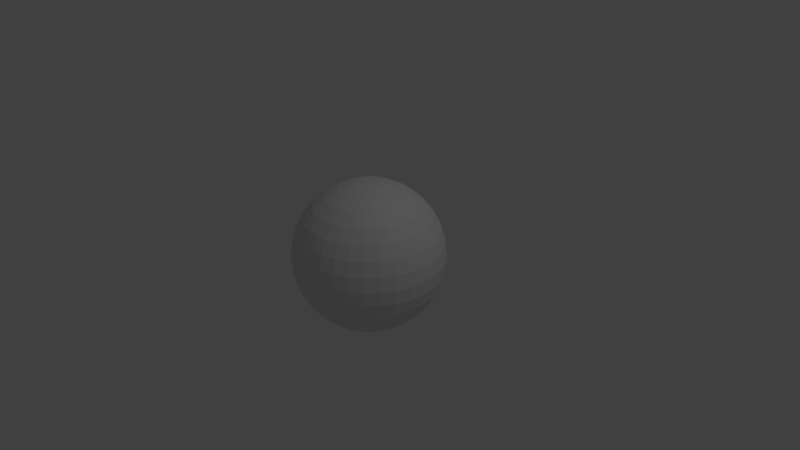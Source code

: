 # Source: earth.blend  (saved by Blender 2.78.0; exported with 4.5.12 LTS)
import bpy
from mathutils import Matrix  # noqa: F401  (used for matrix-valued properties, if any)

bpy.ops.wm.read_factory_settings(use_empty=True)
scene = bpy.context.scene
scene.name = 'Scene'

# ---- collections
col_collection_1 = bpy.data.collections.new('Collection 1'); scene.collection.children.link(col_collection_1)

# ---- world
world_world = bpy.data.worlds.new('World'); scene.world = world_world
world_world.color = (0.05088, 0.05088, 0.05088)
world_world.use_sun_shadow = False
world_world.sun_shadow_jitter_overblur = 0.0
world_world.cycles.sampling_method = 'MANUAL'

# ---- cameras
cam_camera = bpy.data.cameras.new('Camera')
cam_camera.clip_end = 100.0
cam_camera.lens = 35.0
cam_camera.sensor_width = 32.0
cam_camera.sensor_height = 18.0
cam_camera.ortho_scale = 7.314
cam_camera.dof.focus_distance = 0.0
cam_camera.dof.aperture_fstop = 128.0

# ---- lights
light_lamp = bpy.data.lights.new('Lamp', 'POINT')
light_lamp.transmission_factor = 0.0
light_lamp.cutoff_distance = 30.0
light_lamp.energy = 100.0
light_lamp.shadow_buffer_clip_start = 1.001
light_lamp.shadow_soft_size = 0.1
light_lamp.shadow_maximum_resolution = 0.006
light_lamp.use_absolute_resolution = True

# ---- meshes
me_sphere = bpy.data.meshes.new('Sphere')
me_sphere.from_pydata([(0.03806, 0.1913, 0.9808), (0.07466, 0.3753, 0.9239), (0.1084, 0.5449, 0.8315), (0.1379, 0.6935, 0.7071), (0.1622, 0.8155, 0.5556), (0.1802, 0.9061, 0.3827), (0.1913, 0.9619, 0.1951), (0.1951, 0.9808, 7.55e-08), (0.1913, 0.9619, -0.1951), (0.1802, 0.9061, -0.3827), (0.1622, 0.8155, -0.5556), (0.1379, 0.6935, -0.7071), (0.1084, 0.5449, -0.8315), (0.07466, 0.3753, -0.9239), (0.03806, 0.1913, -0.9808), (0.07466, 0.1802, 0.9808), (0.1464, 0.3536, 0.9239), (0.2126, 0.5133, 0.8315), (0.2706, 0.6533, 0.7071), (0.3182, 0.7682, 0.5556), (0.3536, 0.8536, 0.3827), (0.3753, 0.9061, 0.1951), (0.3827, 0.9239, 7.55e-08), (0.3753, 0.9061, -0.1951), (0.3536, 0.8536, -0.3827), (0.3182, 0.7682, -0.5556), (0.2706, 0.6533, -0.7071), (0.2126, 0.5133, -0.8315), (0.1464, 0.3536, -0.9239), (0.07466, 0.1802, -0.9808), (0.1084, 0.1622, 0.9808), (0.2126, 0.3182, 0.9239), (0.3087, 0.4619, 0.8315), (0.3928, 0.5879, 0.7071), (0.4619, 0.6913, 0.5556), (0.5133, 0.7682, 0.3827), (0.5449, 0.8155, 0.1951), (0.5556, 0.8315, 7.55e-08), (0.5449, 0.8155, -0.1951), (0.5133, 0.7682, -0.3827), (0.4619, 0.6913, -0.5556), (0.3928, 0.5879, -0.7071), (0.3087, 0.4619, -0.8315), (0.2126, 0.3182, -0.9239), (0.1084, 0.1622, -0.9808), (0.1379, 0.1379, 0.9808), (0.2706, 0.2706, 0.9239), (0.3928, 0.3928, 0.8315), (0.5, 0.5, 0.7071), (0.5879, 0.5879, 0.5556), (0.6533, 0.6533, 0.3827), (0.6935, 0.6935, 0.1951), (0.7071, 0.7071, 7.55e-08), (0.6935, 0.6935, -0.1951), (0.6533, 0.6533, -0.3827), (0.5879, 0.5879, -0.5556), (0.5, 0.5, -0.7071), (0.3928, 0.3928, -0.8315), (0.2706, 0.2706, -0.9239), (0.1379, 0.1379, -0.9808), (0.1622, 0.1084, 0.9808), (0.3182, 0.2126, 0.9239), (0.4619, 0.3087, 0.8315), (0.5879, 0.3928, 0.7071), (0.6913, 0.4619, 0.5556), (0.7682, 0.5133, 0.3827), (0.8155, 0.5449, 0.1951), (0.8315, 0.5556, 7.55e-08), (0.8155, 0.5449, -0.1951), (0.7682, 0.5133, -0.3827), (0.6913, 0.4619, -0.5556), (0.5879, 0.3928, -0.7071), (0.4619, 0.3087, -0.8315), (0.3182, 0.2126, -0.9239), (0.1622, 0.1084, -0.9808), (0.0, -3.258e-07, -1.0), (0.1802, 0.07466, 0.9808), (0.3536, 0.1464, 0.9239), (0.5133, 0.2126, 0.8315), (0.6533, 0.2706, 0.7071), (0.7682, 0.3182, 0.5556), (0.8536, 0.3536, 0.3827), (0.9061, 0.3753, 0.1951), (0.9239, 0.3827, 7.55e-08), (0.9061, 0.3753, -0.1951), (0.8536, 0.3536, -0.3827), (0.7682, 0.3182, -0.5556), (0.6533, 0.2706, -0.7071), (0.5133, 0.2126, -0.8315), (0.3536, 0.1464, -0.9239), (0.1802, 0.07466, -0.9808), (0.1913, 0.03806, 0.9808), (0.3753, 0.07466, 0.9239), (0.5449, 0.1084, 0.8315), (0.6935, 0.1379, 0.7071), (0.8155, 0.1622, 0.5556), (0.9061, 0.1802, 0.3827), (0.9619, 0.1913, 0.1951), (0.9808, 0.1951, 7.55e-08), (0.9619, 0.1913, -0.1951), (0.9061, 0.1802, -0.3827), (0.8155, 0.1622, -0.5556), (0.6935, 0.1379, -0.7071), (0.5449, 0.1084, -0.8315), (0.3753, 0.07466, -0.9239), (0.1913, 0.03806, -0.9808), (0.1951, -3.266e-07, 0.9808), (0.3827, -3.192e-07, 0.9239), (0.5556, -3.117e-07, 0.8315), (0.7071, -3.192e-07, 0.7071), (0.8315, -3.341e-07, 0.5556), (0.9239, -2.745e-07, 0.3827), (0.9808, -3.937e-07, 0.1951), (1.0, -3.788e-07, 7.55e-08), (0.9808, -3.937e-07, -0.1951), (0.9239, -2.298e-07, -0.3827), (0.8315, -3.341e-07, -0.5556), (0.7071, -3.192e-07, -0.7071), (0.5556, -3.415e-07, -0.8315), (0.3827, -3.043e-07, -0.9239), (0.1951, -3.08e-07, -0.9808), (0.1913, -0.03806, 0.9808), (0.3753, -0.07466, 0.9239), (0.5449, -0.1084, 0.8315), (0.6935, -0.138, 0.7071), (0.8155, -0.1622, 0.5556), (0.9061, -0.1802, 0.3827), (0.9619, -0.1913, 0.1951), (0.9808, -0.1951, 7.55e-08), (0.9619, -0.1913, -0.1951), (0.9061, -0.1802, -0.3827), (0.8155, -0.1622, -0.5556), (0.6935, -0.138, -0.7071), (0.5449, -0.1084, -0.8315), (0.3753, -0.07466, -0.9239), (0.1913, -0.03806, -0.9808), (0.1802, -0.07466, 0.9808), (0.3536, -0.1464, 0.9239), (0.5133, -0.2126, 0.8315), (0.6533, -0.2706, 0.7071), (0.7682, -0.3182, 0.5556), (0.8536, -0.3536, 0.3827), (0.9061, -0.3753, 0.1951), (0.9239, -0.3827, 7.55e-08), (0.9061, -0.3753, -0.1951), (0.8536, -0.3536, -0.3827), (0.7682, -0.3182, -0.5556), (0.6533, -0.2706, -0.7071), (0.5133, -0.2126, -0.8315), (0.3536, -0.1464, -0.9239), (0.1802, -0.07466, -0.9808), (0.1622, -0.1084, 0.9808), (0.3182, -0.2126, 0.9239), (0.4619, -0.3087, 0.8315), (0.5879, -0.3928, 0.7071), (0.6913, -0.4619, 0.5556), (0.7682, -0.5133, 0.3827), (0.8155, -0.5449, 0.1951), (0.8315, -0.5556, 7.55e-08), (0.8155, -0.5449, -0.1951), (0.7682, -0.5133, -0.3827), (0.6913, -0.4619, -0.5556), (0.5879, -0.3928, -0.7071), (0.4619, -0.3087, -0.8315), (0.3182, -0.2126, -0.9239), (0.1622, -0.1084, -0.9808), (0.1379, -0.138, 0.9808), (0.2706, -0.2706, 0.9239), (0.3928, -0.3928, 0.8315), (0.5, -0.5, 0.7071), (0.5879, -0.5879, 0.5556), (0.6533, -0.6533, 0.3827), (0.6935, -0.6935, 0.1951), (0.7071, -0.7071, 7.55e-08), (0.6935, -0.6935, -0.1951), (0.6533, -0.6533, -0.3827), (0.5879, -0.5879, -0.5556), (0.5, -0.5, -0.7071), (0.3928, -0.3928, -0.8315), (0.2706, -0.2706, -0.9239), (0.1379, -0.138, -0.9808), (0.1084, -0.1622, 0.9808), (0.2126, -0.3182, 0.9239), (0.3087, -0.4619, 0.8315), (0.3928, -0.5879, 0.7071), (0.4619, -0.6913, 0.5556), (0.5133, -0.7682, 0.3827), (0.5449, -0.8155, 0.1951), (0.5556, -0.8315, 7.55e-08), (0.5449, -0.8155, -0.1951), (0.5133, -0.7682, -0.3827), (0.4619, -0.6913, -0.5556), (0.3928, -0.5879, -0.7071), (0.3087, -0.4619, -0.8315), (0.2126, -0.3182, -0.9239), (0.1084, -0.1622, -0.9808), (0.07466, -0.1802, 0.9808), (0.1464, -0.3536, 0.9239), (0.2126, -0.5133, 0.8315), (0.2706, -0.6533, 0.7071), (0.3182, -0.7682, 0.5556), (0.3536, -0.8536, 0.3827), (0.3753, -0.9061, 0.1951), (0.3827, -0.9239, 7.55e-08), (0.3753, -0.9061, -0.1951), (0.3536, -0.8536, -0.3827), (0.3182, -0.7682, -0.5556), (0.2706, -0.6533, -0.7071), (0.2126, -0.5133, -0.8315), (0.1464, -0.3536, -0.9239), (0.07466, -0.1802, -0.9808), (0.03806, -0.1913, 0.9808), (0.07466, -0.3753, 0.9239), (0.1084, -0.5449, 0.8315), (0.1379, -0.6935, 0.7071), (0.1622, -0.8155, 0.5556), (0.1802, -0.9061, 0.3827), (0.1913, -0.9619, 0.1951), (0.1951, -0.9808, 7.55e-08), (0.1913, -0.9619, -0.1951), (0.1802, -0.9061, -0.3827), (0.1622, -0.8155, -0.5556), (0.1379, -0.6935, -0.7071), (0.1084, -0.5449, -0.8315), (0.07466, -0.3753, -0.9239), (0.03806, -0.1913, -0.9808), (-7.212e-09, -0.1951, 0.9808), (4.122e-08, -0.3827, 0.9239), (2.632e-08, -0.5556, 0.8315), (-2.584e-08, -0.7071, 0.7071), (-8.544e-08, -0.8315, 0.5556), (6.357e-08, -0.9239, 0.3827), (-8.544e-08, -0.9808, 0.1951), (-1.003e-07, -1.0, 7.55e-08), (-8.544e-08, -0.9808, -0.1951), (6.357e-08, -0.9239, -0.3827), (-8.544e-08, -0.8315, -0.5556), (-2.584e-08, -0.7071, -0.7071), (-1.094e-08, -0.5556, -0.8315), (3.964e-09, -0.3827, -0.9239), (3.964e-09, -0.1951, -0.9808), (-0.03806, -0.1913, 0.9808), (-0.07466, -0.3753, 0.9239), (-0.1084, -0.5449, 0.8315), (-0.1379, -0.6935, 0.7071), (-0.1622, -0.8155, 0.5556), (-0.1802, -0.9061, 0.3827), (-0.1913, -0.9619, 0.1951), (-0.1951, -0.9808, 7.55e-08), (-0.1913, -0.9619, -0.1951), (-0.1802, -0.9061, -0.3827), (-0.1622, -0.8155, -0.5556), (-0.1379, -0.6935, -0.7071), (-0.1084, -0.5449, -0.8315), (-0.07466, -0.3753, -0.9239), (-0.03806, -0.1913, -0.9808), (-0.07466, -0.1802, 0.9808), (-0.1464, -0.3536, 0.9239), (-0.2126, -0.5133, 0.8315), (-0.2706, -0.6533, 0.7071), (-0.3182, -0.7682, 0.5556), (-0.3536, -0.8536, 0.3827), (-0.3753, -0.9061, 0.1951), (-0.3827, -0.9239, 7.55e-08), (-0.3753, -0.9061, -0.1951), (-0.3536, -0.8536, -0.3827), (-0.3182, -0.7682, -0.5556), (-0.2706, -0.6533, -0.7071), (-0.2126, -0.5133, -0.8315), (-0.1464, -0.3536, -0.9239), (-0.07466, -0.1802, -0.9808), (-1.81e-07, -5.968e-07, 1.0), (-0.1084, -0.1622, 0.9808), (-0.2126, -0.3182, 0.9239), (-0.3087, -0.4619, 0.8315), (-0.3928, -0.5879, 0.7071), (-0.4619, -0.6913, 0.5556), (-0.5133, -0.7682, 0.3827), (-0.5449, -0.8155, 0.1951), (-0.5556, -0.8315, 7.55e-08), (-0.5449, -0.8155, -0.1951), (-0.5133, -0.7682, -0.3827), (-0.4619, -0.6913, -0.5556), (-0.3928, -0.5879, -0.7071), (-0.3087, -0.4619, -0.8315), (-0.2126, -0.3182, -0.9239), (-0.1084, -0.1622, -0.9808), (-0.1379, -0.138, 0.9808), (-0.2706, -0.2706, 0.9239), (-0.3928, -0.3928, 0.8315), (-0.5, -0.5, 0.7071), (-0.5879, -0.5879, 0.5556), (-0.6533, -0.6533, 0.3827), (-0.6935, -0.6935, 0.1951), (-0.7071, -0.7071, 7.55e-08), (-0.6935, -0.6935, -0.1951), (-0.6533, -0.6533, -0.3827), (-0.5879, -0.5879, -0.5556), (-0.5, -0.5, -0.7071), (-0.3928, -0.3928, -0.8315), (-0.2706, -0.2706, -0.9239), (-0.1379, -0.1379, -0.9808), (-0.1622, -0.1084, 0.9808), (-0.3182, -0.2126, 0.9239), (-0.4619, -0.3087, 0.8315), (-0.5879, -0.3928, 0.7071), (-0.6913, -0.4619, 0.5556), (-0.7682, -0.5133, 0.3827), (-0.8155, -0.5449, 0.1951), (-0.8315, -0.5556, 7.55e-08), (-0.8155, -0.5449, -0.1951), (-0.7682, -0.5133, -0.3827), (-0.6913, -0.4619, -0.5556), (-0.5879, -0.3928, -0.7071), (-0.4619, -0.3087, -0.8315), (-0.3182, -0.2126, -0.9239), (-0.1622, -0.1084, -0.9808), (-0.1802, -0.07466, 0.9808), (-0.3536, -0.1464, 0.9239), (-0.5133, -0.2126, 0.8315), (-0.6533, -0.2706, 0.7071), (-0.7682, -0.3182, 0.5556), (-0.8536, -0.3536, 0.3827), (-0.9061, -0.3753, 0.1951), (-0.9239, -0.3827, 7.55e-08), (-0.9061, -0.3753, -0.1951), (-0.8536, -0.3536, -0.3827), (-0.7682, -0.3182, -0.5556), (-0.6533, -0.2706, -0.7071), (-0.5133, -0.2126, -0.8315), (-0.3536, -0.1464, -0.9239), (-0.1802, -0.07466, -0.9808), (-0.1913, -0.03806, 0.9808), (-0.3753, -0.07466, 0.9239), (-0.5449, -0.1084, 0.8315), (-0.6935, -0.1379, 0.7071), (-0.8155, -0.1622, 0.5556), (-0.9061, -0.1802, 0.3827), (-0.9619, -0.1913, 0.1951), (-0.9808, -0.1951, 7.55e-08), (-0.9619, -0.1913, -0.1951), (-0.9061, -0.1802, -0.3827), (-0.8155, -0.1622, -0.5556), (-0.6935, -0.1379, -0.7071), (-0.5449, -0.1084, -0.8315), (-0.3753, -0.07466, -0.9239), (-0.1913, -0.03806, -0.9808), (-0.1951, -3.117e-07, 0.9808), (-0.3827, -2.819e-07, 0.9239), (-0.5556, -2.819e-07, 0.8315), (-0.7071, -1.851e-07, 0.7071), (-0.8315, -1.404e-07, 0.5556), (-0.9239, -3.192e-07, 0.3827), (-0.9808, -9.567e-08, 0.1951), (-1.0, -1.404e-07, 7.55e-08), (-0.9808, -9.567e-08, -0.1951), (-0.9239, -3.192e-07, -0.3827), (-0.8315, -1.404e-07, -0.5556), (-0.7071, -1.851e-07, -0.7071), (-0.5556, -2.596e-07, -0.8315), (-0.3827, -2.521e-07, -0.9239), (-0.1951, -3.155e-07, -0.9808), (-0.1913, 0.03806, 0.9808), (-0.3753, 0.07466, 0.9239), (-0.5449, 0.1084, 0.8315), (-0.6935, 0.1379, 0.7071), (-0.8155, 0.1622, 0.5556), (-0.9061, 0.1802, 0.3827), (-0.9619, 0.1913, 0.1951), (-0.9808, 0.1951, 7.55e-08), (-0.9619, 0.1913, -0.1951), (-0.9061, 0.1802, -0.3827), (-0.8155, 0.1622, -0.5556), (-0.6935, 0.1379, -0.7071), (-0.5449, 0.1084, -0.8315), (-0.3753, 0.07466, -0.9239), (-0.1913, 0.03806, -0.9808), (-0.1802, 0.07466, 0.9808), (-0.3536, 0.1464, 0.9239), (-0.5133, 0.2126, 0.8315), (-0.6533, 0.2706, 0.7071), (-0.7682, 0.3182, 0.5556), (-0.8536, 0.3536, 0.3827), (-0.9061, 0.3753, 0.1951), (-0.9239, 0.3827, 7.55e-08), (-0.9061, 0.3753, -0.1951), (-0.8536, 0.3536, -0.3827), (-0.7682, 0.3182, -0.5556), (-0.6533, 0.2706, -0.7071), (-0.5133, 0.2126, -0.8315), (-0.3536, 0.1464, -0.9239), (-0.1802, 0.07466, -0.9808), (-0.1622, 0.1084, 0.9808), (-0.3182, 0.2126, 0.9239), (-0.4619, 0.3087, 0.8315), (-0.5879, 0.3928, 0.7071), (-0.6913, 0.4619, 0.5556), (-0.7682, 0.5133, 0.3827), (-0.8155, 0.5449, 0.1951), (-0.8315, 0.5556, 7.55e-08), (-0.8155, 0.5449, -0.1951), (-0.7682, 0.5133, -0.3827), (-0.6913, 0.4619, -0.5556), (-0.5879, 0.3928, -0.7071), (-0.4619, 0.3087, -0.8315), (-0.3182, 0.2126, -0.9239), (-0.1622, 0.1084, -0.9808), (-0.1379, 0.1379, 0.9808), (-0.2706, 0.2706, 0.9239), (-0.3928, 0.3928, 0.8315), (-0.5, 0.5, 0.7071), (-0.5879, 0.5879, 0.5556), (-0.6533, 0.6533, 0.3827), (-0.6935, 0.6935, 0.1951), (-0.7071, 0.7071, 7.55e-08), (-0.6935, 0.6935, -0.1951), (-0.6533, 0.6533, -0.3827), (-0.5879, 0.5879, -0.5556), (-0.5, 0.5, -0.7071), (-0.3928, 0.3928, -0.8315), (-0.2706, 0.2706, -0.9239), (-0.1379, 0.1379, -0.9808), (-0.1084, 0.1622, 0.9808), (-0.2126, 0.3182, 0.9239), (-0.3087, 0.4619, 0.8315), (-0.3928, 0.5879, 0.7071), (-0.4619, 0.6913, 0.5556), (-0.5133, 0.7682, 0.3827), (-0.5449, 0.8155, 0.1951), (-0.5556, 0.8315, 7.55e-08), (-0.5449, 0.8155, -0.1951), (-0.5133, 0.7682, -0.3827), (-0.4619, 0.6913, -0.5556), (-0.3928, 0.5879, -0.7071), (-0.3087, 0.4619, -0.8315), (-0.2126, 0.3182, -0.9239), (-0.1084, 0.1622, -0.9808), (-0.07466, 0.1802, 0.9808), (-0.1464, 0.3536, 0.9239), (-0.2126, 0.5133, 0.8315), (-0.2706, 0.6533, 0.7071), (-0.3182, 0.7682, 0.5556), (-0.3536, 0.8536, 0.3827), (-0.3753, 0.9061, 0.1951), (-0.3827, 0.9239, 7.55e-08), (-0.3753, 0.9061, -0.1951), (-0.3536, 0.8536, -0.3827), (-0.3182, 0.7682, -0.5556), (-0.2706, 0.6533, -0.7071), (-0.2126, 0.5133, -0.8315), (-0.1464, 0.3536, -0.9239), (-0.07466, 0.1802, -0.9808), (-0.03806, 0.1913, 0.9808), (-0.07466, 0.3753, 0.9239), (-0.1084, 0.5449, 0.8315), (-0.1379, 0.6935, 0.7071), (-0.1622, 0.8155, 0.5556), (-0.1802, 0.9061, 0.3827), (-0.1913, 0.9619, 0.1951), (-0.1951, 0.9808, 7.55e-08), (-0.1913, 0.9619, -0.1951), (-0.1802, 0.9061, -0.3827), (-0.1622, 0.8155, -0.5556), (-0.1379, 0.6935, -0.7071), (-0.1084, 0.5449, -0.8315), (-0.07466, 0.3753, -0.9239), (-0.03806, 0.1913, -0.9808), (3.749e-08, 0.1951, 0.9808), (7.847e-08, 0.3827, 0.9239), (1.083e-07, 0.5556, 0.8315), (1.53e-07, 0.7071, 0.7071), (2.722e-07, 0.8315, 0.5556), (6.357e-08, 0.9239, 0.3827), (2.573e-07, 0.9808, 0.1951), (2.722e-07, 1.0, 7.55e-08), (2.573e-07, 0.9808, -0.1951), (6.357e-08, 0.9239, -0.3827), (2.722e-07, 0.8315, -0.5556), (1.53e-07, 0.7071, -0.7071), (1.232e-07, 0.5556, -0.8315), (7.847e-08, 0.3827, -0.9239), (1.514e-08, 0.1951, -0.9808)], [], [(477, 476, 9, 10), (470, 469, 2, 3), (478, 477, 10, 11), (471, 470, 3, 4), (479, 478, 11, 12), (472, 471, 4, 5), (480, 479, 12, 13), (473, 472, 5, 6), (481, 480, 13, 14), (474, 473, 6, 7), (467, 271, 0), (75, 481, 14), (475, 474, 7, 8), (468, 467, 0, 1), (476, 475, 8, 9), (469, 468, 1, 2), (9, 8, 23, 24), (2, 1, 16, 17), (10, 9, 24, 25), (3, 2, 17, 18), (11, 10, 25, 26), (4, 3, 18, 19), (12, 11, 26, 27), (5, 4, 19, 20), (13, 12, 27, 28), (6, 5, 20, 21), (14, 13, 28, 29), (7, 6, 21, 22), (0, 271, 15), (75, 14, 29), (8, 7, 22, 23), (1, 0, 15, 16), (28, 27, 42, 43), (21, 20, 35, 36), (29, 28, 43, 44), (22, 21, 36, 37), (15, 271, 30), (75, 29, 44), (23, 22, 37, 38), (16, 15, 30, 31), (24, 23, 38, 39), (17, 16, 31, 32), (25, 24, 39, 40), (18, 17, 32, 33), (26, 25, 40, 41), (19, 18, 33, 34), (27, 26, 41, 42), (20, 19, 34, 35), (32, 31, 46, 47), (40, 39, 54, 55), (33, 32, 47, 48), (41, 40, 55, 56), (34, 33, 48, 49), (42, 41, 56, 57), (35, 34, 49, 50), (43, 42, 57, 58), (36, 35, 50, 51), (44, 43, 58, 59), (37, 36, 51, 52), (30, 271, 45), (75, 44, 59), (38, 37, 52, 53), (31, 30, 45, 46), (39, 38, 53, 54), (51, 50, 65, 66), (59, 58, 73, 74), (52, 51, 66, 67), (45, 271, 60), (75, 59, 74), (53, 52, 67, 68), (46, 45, 60, 61), (54, 53, 68, 69), (47, 46, 61, 62), (55, 54, 69, 70), (48, 47, 62, 63), (56, 55, 70, 71), (49, 48, 63, 64), (57, 56, 71, 72), (50, 49, 64, 65), (58, 57, 72, 73), (70, 69, 85, 86), (63, 62, 78, 79), (71, 70, 86, 87), (64, 63, 79, 80), (72, 71, 87, 88), (65, 64, 80, 81), (73, 72, 88, 89), (66, 65, 81, 82), (74, 73, 89, 90), (67, 66, 82, 83), (60, 271, 76), (75, 74, 90), (68, 67, 83, 84), (61, 60, 76, 77), (69, 68, 84, 85), (62, 61, 77, 78), (90, 89, 104, 105), (83, 82, 97, 98), (76, 271, 91), (75, 90, 105), (84, 83, 98, 99), (77, 76, 91, 92), (85, 84, 99, 100), (78, 77, 92, 93), (86, 85, 100, 101), (79, 78, 93, 94), (87, 86, 101, 102), (80, 79, 94, 95), (88, 87, 102, 103), (81, 80, 95, 96), (89, 88, 103, 104), (82, 81, 96, 97), (94, 93, 108, 109), (102, 101, 116, 117), (95, 94, 109, 110), (103, 102, 117, 118), (96, 95, 110, 111), (104, 103, 118, 119), (97, 96, 111, 112), (105, 104, 119, 120), (98, 97, 112, 113), (91, 271, 106), (75, 105, 120), (99, 98, 113, 114), (92, 91, 106, 107), (100, 99, 114, 115), (93, 92, 107, 108), (101, 100, 115, 116), (113, 112, 127, 128), (106, 271, 121), (75, 120, 135), (114, 113, 128, 129), (107, 106, 121, 122), (115, 114, 129, 130), (108, 107, 122, 123), (116, 115, 130, 131), (109, 108, 123, 124), (117, 116, 131, 132), (110, 109, 124, 125), (118, 117, 132, 133), (111, 110, 125, 126), (119, 118, 133, 134), (112, 111, 126, 127), (120, 119, 134, 135), (132, 131, 146, 147), (125, 124, 139, 140), (133, 132, 147, 148), (126, 125, 140, 141), (134, 133, 148, 149), (127, 126, 141, 142), (135, 134, 149, 150), (128, 127, 142, 143), (121, 271, 136), (75, 135, 150), (129, 128, 143, 144), (122, 121, 136, 137), (130, 129, 144, 145), (123, 122, 137, 138), (131, 130, 145, 146), (124, 123, 138, 139), (75, 150, 165), (144, 143, 158, 159), (137, 136, 151, 152), (145, 144, 159, 160), (138, 137, 152, 153), (146, 145, 160, 161), (139, 138, 153, 154), (147, 146, 161, 162), (140, 139, 154, 155), (148, 147, 162, 163), (141, 140, 155, 156), (149, 148, 163, 164), (142, 141, 156, 157), (150, 149, 164, 165), (143, 142, 157, 158), (136, 271, 151), (163, 162, 177, 178), (156, 155, 170, 171), (164, 163, 178, 179), (157, 156, 171, 172), (165, 164, 179, 180), (158, 157, 172, 173), (151, 271, 166), (75, 165, 180), (159, 158, 173, 174), (152, 151, 166, 167), (160, 159, 174, 175), (153, 152, 167, 168), (161, 160, 175, 176), (154, 153, 168, 169), (162, 161, 176, 177), (155, 154, 169, 170), (167, 166, 181, 182), (175, 174, 189, 190), (168, 167, 182, 183), (176, 175, 190, 191), (169, 168, 183, 184), (177, 176, 191, 192), (170, 169, 184, 185), (178, 177, 192, 193), (171, 170, 185, 186), (179, 178, 193, 194), (172, 171, 186, 187), (180, 179, 194, 195), (173, 172, 187, 188), (166, 271, 181), (75, 180, 195), (174, 173, 188, 189), (186, 185, 200, 201), (194, 193, 208, 209), (187, 186, 201, 202), (195, 194, 209, 210), (188, 187, 202, 203), (181, 271, 196), (75, 195, 210), (189, 188, 203, 204), (182, 181, 196, 197), (190, 189, 204, 205), (183, 182, 197, 198), (191, 190, 205, 206), (184, 183, 198, 199), (192, 191, 206, 207), (185, 184, 199, 200), (193, 192, 207, 208), (205, 204, 219, 220), (198, 197, 212, 213), (206, 205, 220, 221), (199, 198, 213, 214), (207, 206, 221, 222), (200, 199, 214, 215), (208, 207, 222, 223), (201, 200, 215, 216), (209, 208, 223, 224), (202, 201, 216, 217), (210, 209, 224, 225), (203, 202, 217, 218), (196, 271, 211), (75, 210, 225), (204, 203, 218, 219), (197, 196, 211, 212), (224, 223, 238, 239), (217, 216, 231, 232), (225, 224, 239, 240), (218, 217, 232, 233), (211, 271, 226), (75, 225, 240), (219, 218, 233, 234), (212, 211, 226, 227), (220, 219, 234, 235), (213, 212, 227, 228), (221, 220, 235, 236), (214, 213, 228, 229), (222, 221, 236, 237), (215, 214, 229, 230), (223, 222, 237, 238), (216, 215, 230, 231), (228, 227, 242, 243), (236, 235, 250, 251), (229, 228, 243, 244), (237, 236, 251, 252), (230, 229, 244, 245), (238, 237, 252, 253), (231, 230, 245, 246), (239, 238, 253, 254), (232, 231, 246, 247), (240, 239, 254, 255), (233, 232, 247, 248), (226, 271, 241), (75, 240, 255), (234, 233, 248, 249), (227, 226, 241, 242), (235, 234, 249, 250), (247, 246, 261, 262), (255, 254, 269, 270), (248, 247, 262, 263), (241, 271, 256), (75, 255, 270), (249, 248, 263, 264), (242, 241, 256, 257), (250, 249, 264, 265), (243, 242, 257, 258), (251, 250, 265, 266), (244, 243, 258, 259), (252, 251, 266, 267), (245, 244, 259, 260), (253, 252, 267, 268), (246, 245, 260, 261), (254, 253, 268, 269), (266, 265, 281, 282), (259, 258, 274, 275), (267, 266, 282, 283), (260, 259, 275, 276), (268, 267, 283, 284), (261, 260, 276, 277), (269, 268, 284, 285), (262, 261, 277, 278), (270, 269, 285, 286), (263, 262, 278, 279), (256, 271, 272), (75, 270, 286), (264, 263, 279, 280), (257, 256, 272, 273), (265, 264, 280, 281), (258, 257, 273, 274), (286, 285, 300, 301), (279, 278, 293, 294), (272, 271, 287), (75, 286, 301), (280, 279, 294, 295), (273, 272, 287, 288), (281, 280, 295, 296), (274, 273, 288, 289), (282, 281, 296, 297), (275, 274, 289, 290), (283, 282, 297, 298), (276, 275, 290, 291), (284, 283, 298, 299), (277, 276, 291, 292), (285, 284, 299, 300), (278, 277, 292, 293), (298, 297, 312, 313), (291, 290, 305, 306), (299, 298, 313, 314), (292, 291, 306, 307), (300, 299, 314, 315), (293, 292, 307, 308), (301, 300, 315, 316), (294, 293, 308, 309), (287, 271, 302), (75, 301, 316), (295, 294, 309, 310), (288, 287, 302, 303), (296, 295, 310, 311), (289, 288, 303, 304), (297, 296, 311, 312), (290, 289, 304, 305), (302, 271, 317), (75, 316, 331), (310, 309, 324, 325), (303, 302, 317, 318), (311, 310, 325, 326), (304, 303, 318, 319), (312, 311, 326, 327), (305, 304, 319, 320), (313, 312, 327, 328), (306, 305, 320, 321), (314, 313, 328, 329), (307, 306, 321, 322), (315, 314, 329, 330), (308, 307, 322, 323), (316, 315, 330, 331), (309, 308, 323, 324), (321, 320, 335, 336), (329, 328, 343, 344), (322, 321, 336, 337), (330, 329, 344, 345), (323, 322, 337, 338), (331, 330, 345, 346), (324, 323, 338, 339), (317, 271, 332), (75, 331, 346), (325, 324, 339, 340), (318, 317, 332, 333), (326, 325, 340, 341), (319, 318, 333, 334), (327, 326, 341, 342), (320, 319, 334, 335), (328, 327, 342, 343), (340, 339, 354, 355), (333, 332, 347, 348), (341, 340, 355, 356), (334, 333, 348, 349), (342, 341, 356, 357), (335, 334, 349, 350), (343, 342, 357, 358), (336, 335, 350, 351), (344, 343, 358, 359), (337, 336, 351, 352), (345, 344, 359, 360), (338, 337, 352, 353), (346, 345, 360, 361), (339, 338, 353, 354), (332, 271, 347), (75, 346, 361), (359, 358, 373, 374), (352, 351, 366, 367), (360, 359, 374, 375), (353, 352, 367, 368), (361, 360, 375, 376), (354, 353, 368, 369), (347, 271, 362), (75, 361, 376), (355, 354, 369, 370), (348, 347, 362, 363), (356, 355, 370, 371), (349, 348, 363, 364), (357, 356, 371, 372), (350, 349, 364, 365), (358, 357, 372, 373), (351, 350, 365, 366), (363, 362, 377, 378), (371, 370, 385, 386), (364, 363, 378, 379), (372, 371, 386, 387), (365, 364, 379, 380), (373, 372, 387, 388), (366, 365, 380, 381), (374, 373, 388, 389), (367, 366, 381, 382), (375, 374, 389, 390), (368, 367, 382, 383), (376, 375, 390, 391), (369, 368, 383, 384), (362, 271, 377), (75, 376, 391), (370, 369, 384, 385), (382, 381, 396, 397), (390, 389, 404, 405), (383, 382, 397, 398), (391, 390, 405, 406), (384, 383, 398, 399), (377, 271, 392), (75, 391, 406), (385, 384, 399, 400), (378, 377, 392, 393), (386, 385, 400, 401), (379, 378, 393, 394), (387, 386, 401, 402), (380, 379, 394, 395), (388, 387, 402, 403), (381, 380, 395, 396), (389, 388, 403, 404), (401, 400, 415, 416), (394, 393, 408, 409), (402, 401, 416, 417), (395, 394, 409, 410), (403, 402, 417, 418), (396, 395, 410, 411), (404, 403, 418, 419), (397, 396, 411, 412), (405, 404, 419, 420), (398, 397, 412, 413), (406, 405, 420, 421), (399, 398, 413, 414), (392, 271, 407), (75, 406, 421), (400, 399, 414, 415), (393, 392, 407, 408), (420, 419, 434, 435), (413, 412, 427, 428), (421, 420, 435, 436), (414, 413, 428, 429), (407, 271, 422), (75, 421, 436), (415, 414, 429, 430), (408, 407, 422, 423), (416, 415, 430, 431), (409, 408, 423, 424), (417, 416, 431, 432), (410, 409, 424, 425), (418, 417, 432, 433), (411, 410, 425, 426), (419, 418, 433, 434), (412, 411, 426, 427), (432, 431, 446, 447), (425, 424, 439, 440), (433, 432, 447, 448), (426, 425, 440, 441), (434, 433, 448, 449), (427, 426, 441, 442), (435, 434, 449, 450), (428, 427, 442, 443), (436, 435, 450, 451), (429, 428, 443, 444), (422, 271, 437), (75, 436, 451), (430, 429, 444, 445), (423, 422, 437, 438), (431, 430, 445, 446), (424, 423, 438, 439), (451, 450, 465, 466), (444, 443, 458, 459), (437, 271, 452), (75, 451, 466), (445, 444, 459, 460), (438, 437, 452, 453), (446, 445, 460, 461), (439, 438, 453, 454), (447, 446, 461, 462), (440, 439, 454, 455), (448, 447, 462, 463), (441, 440, 455, 456), (449, 448, 463, 464), (442, 441, 456, 457), (450, 449, 464, 465), (443, 442, 457, 458), (455, 454, 469, 470), (463, 462, 477, 478), (456, 455, 470, 471), (464, 463, 478, 479), (457, 456, 471, 472), (465, 464, 479, 480), (458, 457, 472, 473), (466, 465, 480, 481), (459, 458, 473, 474), (452, 271, 467), (75, 466, 481), (460, 459, 474, 475), (453, 452, 467, 468), (461, 460, 475, 476), (454, 453, 468, 469), (462, 461, 476, 477)])
_uv = me_sphere.uv_layers.new(name='UVMap')
_uv.uv.foreach_set('vector', [0.7389, 0.273, 0.736, 0.2143, 0.7646, 0.2144, 0.7616, 0.2726, 0.1926, 0.6433, 0.2076, 0.6066, 0.2183, 0.6209, 0.2071, 0.6629, 0.7413, 0.3246, 0.7389, 0.273, 0.7616, 0.2726, 0.7589, 0.3245, 0.1763, 0.6832, 0.1926, 0.6433, 0.2071, 0.6629, 0.1949, 0.7084, 0.7436, 0.3723, 0.7413, 0.3246, 0.7589, 0.3245, 0.7565, 0.3722, 0.158, 0.7276, 0.1763, 0.6832, 0.1949, 0.7084, 0.1814, 0.7588, 0.7459, 0.4173, 0.7436, 0.3723, 0.7565, 0.3722, 0.7543, 0.4172, 0.1373, 0.7787, 0.158, 0.7276, 0.1814, 0.7588, 0.1662, 0.816, 0.7481, 0.4606, 0.7459, 0.4173, 0.7543, 0.4172, 0.7523, 0.4605, 0.1129, 0.8386, 0.1373, 0.7787, 0.1662, 0.816, 0.1481, 0.8841, 0.2354, 0.5382, 0.2489, 0.5048, 0.239, 0.5428, 0.7504, 0.5033, 0.7481, 0.4606, 0.7523, 0.4605, 0.7329, 0.1476, 0.7292, 0.06851, 0.7723, 0.0688, 0.7682, 0.1478, 0.2218, 0.5718, 0.2354, 0.5382, 0.239, 0.5428, 0.2288, 0.5812, 0.736, 0.2143, 0.7329, 0.1476, 0.7682, 0.1478, 0.7646, 0.2144, 0.2076, 0.6066, 0.2218, 0.5718, 0.2288, 0.5812, 0.2183, 0.6209, 0.7646, 0.2144, 0.7682, 0.1478, 0.8026, 0.1619, 0.7926, 0.2257, 0.2183, 0.6209, 0.2288, 0.5812, 0.2367, 0.5875, 0.2303, 0.6305, 0.7616, 0.2726, 0.7646, 0.2144, 0.7926, 0.2257, 0.7839, 0.2814, 0.2071, 0.6629, 0.2183, 0.6209, 0.2303, 0.6305, 0.2234, 0.6759, 0.7589, 0.3245, 0.7616, 0.2726, 0.7839, 0.2814, 0.7762, 0.3313, 0.1949, 0.7084, 0.2071, 0.6629, 0.2234, 0.6759, 0.2159, 0.7252, 0.7565, 0.3722, 0.7589, 0.3245, 0.7762, 0.3313, 0.7692, 0.3772, 0.1814, 0.7588, 0.1949, 0.7084, 0.2159, 0.7252, 0.2075, 0.7798, 0.7543, 0.4172, 0.7565, 0.3722, 0.7692, 0.3772, 0.7626, 0.4204, 0.1662, 0.816, 0.1814, 0.7588, 0.2075, 0.7798, 0.198, 0.842, 0.7523, 0.4605, 0.7543, 0.4172, 0.7626, 0.4204, 0.7564, 0.4621, 0.1481, 0.8841, 0.1662, 0.816, 0.198, 0.842, 0.1868, 0.9154, 0.239, 0.5428, 0.2489, 0.5048, 0.2429, 0.5459, 0.7504, 0.5033, 0.7523, 0.4605, 0.7564, 0.4621, 0.7682, 0.1478, 0.7723, 0.0688, 0.8145, 0.0863, 0.8026, 0.1619, 0.2288, 0.5812, 0.239, 0.5428, 0.2429, 0.5459, 0.2367, 0.5875, 0.7626, 0.4204, 0.7692, 0.3772, 0.7811, 0.387, 0.7705, 0.4268, 0.198, 0.842, 0.2075, 0.7798, 0.2351, 0.7905, 0.2317, 0.8553, 0.7564, 0.4621, 0.7626, 0.4204, 0.7705, 0.4268, 0.7603, 0.4652, 0.1868, 0.9154, 0.198, 0.842, 0.2317, 0.8553, 0.2277, 0.9317, 0.2429, 0.5459, 0.2489, 0.5048, 0.247, 0.5475, 0.7504, 0.5033, 0.7564, 0.4621, 0.7603, 0.4652, 0.8026, 0.1619, 0.8145, 0.0863, 0.8539, 0.1201, 0.8349, 0.1893, 0.2367, 0.5875, 0.2429, 0.5459, 0.247, 0.5475, 0.245, 0.5906, 0.7926, 0.2257, 0.8026, 0.1619, 0.8349, 0.1893, 0.8188, 0.2478, 0.2303, 0.6305, 0.2367, 0.5875, 0.245, 0.5906, 0.2429, 0.6353, 0.7839, 0.2814, 0.7926, 0.2257, 0.8188, 0.2478, 0.8049, 0.2989, 0.2234, 0.6759, 0.2303, 0.6305, 0.2429, 0.6353, 0.2406, 0.6825, 0.7762, 0.3313, 0.7839, 0.2814, 0.8049, 0.2989, 0.7924, 0.3448, 0.2159, 0.7252, 0.2234, 0.6759, 0.2406, 0.6825, 0.238, 0.7337, 0.7692, 0.3772, 0.7762, 0.3313, 0.7924, 0.3448, 0.7811, 0.387, 0.2075, 0.7798, 0.2159, 0.7252, 0.238, 0.7337, 0.2351, 0.7905, 0.2429, 0.6353, 0.245, 0.5906, 0.2535, 0.5905, 0.2558, 0.6351, 0.8049, 0.2989, 0.8188, 0.2478, 0.8424, 0.2798, 0.8237, 0.3243, 0.2406, 0.6825, 0.2429, 0.6353, 0.2558, 0.6351, 0.2581, 0.6823, 0.7924, 0.3448, 0.8049, 0.2989, 0.8237, 0.3243, 0.807, 0.3643, 0.238, 0.7337, 0.2406, 0.6825, 0.2581, 0.6823, 0.2606, 0.7336, 0.7811, 0.387, 0.7924, 0.3448, 0.807, 0.3643, 0.7918, 0.4013, 0.2351, 0.7905, 0.238, 0.7337, 0.2606, 0.7336, 0.2632, 0.7905, 0.7705, 0.4268, 0.7811, 0.387, 0.7918, 0.4013, 0.7775, 0.4361, 0.2317, 0.8553, 0.2351, 0.7905, 0.2632, 0.7905, 0.2661, 0.8555, 0.7603, 0.4652, 0.7705, 0.4268, 0.7775, 0.4361, 0.7638, 0.4699, 0.2277, 0.9317, 0.2317, 0.8553, 0.2661, 0.8555, 0.2696, 0.9321, 0.247, 0.5475, 0.2489, 0.5048, 0.2512, 0.5474, 0.7504, 0.5033, 0.7603, 0.4652, 0.7638, 0.4699, 0.8349, 0.1893, 0.8539, 0.1201, 0.8892, 0.1687, 0.8638, 0.2289, 0.245, 0.5906, 0.247, 0.5475, 0.2512, 0.5474, 0.2535, 0.5905, 0.8188, 0.2478, 0.8349, 0.1893, 0.8638, 0.2289, 0.8424, 0.2798, 0.2661, 0.8555, 0.2632, 0.7905, 0.2908, 0.7797, 0.3, 0.8425, 0.7638, 0.4699, 0.7775, 0.4361, 0.7835, 0.4481, 0.7668, 0.4758, 0.2696, 0.9321, 0.2661, 0.8555, 0.3, 0.8425, 0.3109, 0.9165, 0.2512, 0.5474, 0.2489, 0.5048, 0.2554, 0.5457, 0.7504, 0.5033, 0.7638, 0.4699, 0.7668, 0.4758, 0.8638, 0.2289, 0.8892, 0.1687, 0.919, 0.23, 0.8883, 0.279, 0.2535, 0.5905, 0.2512, 0.5474, 0.2554, 0.5457, 0.2618, 0.5871, 0.8424, 0.2798, 0.8638, 0.2289, 0.8883, 0.279, 0.8623, 0.3204, 0.2558, 0.6351, 0.2535, 0.5905, 0.2618, 0.5871, 0.2684, 0.6299, 0.8237, 0.3243, 0.8424, 0.2798, 0.8623, 0.3204, 0.8397, 0.3566, 0.2581, 0.6823, 0.2558, 0.6351, 0.2684, 0.6299, 0.2753, 0.6754, 0.807, 0.3643, 0.8237, 0.3243, 0.8397, 0.3566, 0.8195, 0.3893, 0.2606, 0.7336, 0.2581, 0.6823, 0.2753, 0.6754, 0.2827, 0.7248, 0.7918, 0.4013, 0.807, 0.3643, 0.8195, 0.3893, 0.8009, 0.4195, 0.2632, 0.7905, 0.2606, 0.7336, 0.2827, 0.7248, 0.2908, 0.7797, 0.7775, 0.4361, 0.7918, 0.4013, 0.8009, 0.4195, 0.7835, 0.4481, 0.8397, 0.3566, 0.8623, 0.3204, 0.8778, 0.3679, 0.8522, 0.3945, 0.2753, 0.6754, 0.2684, 0.6299, 0.2803, 0.62, 0.2915, 0.662, 0.8195, 0.3893, 0.8397, 0.3566, 0.8522, 0.3945, 0.8292, 0.4186, 0.2827, 0.7248, 0.2753, 0.6754, 0.2915, 0.662, 0.3036, 0.7076, 0.8009, 0.4195, 0.8195, 0.3893, 0.8292, 0.4186, 0.8081, 0.4409, 0.2908, 0.7797, 0.2827, 0.7248, 0.3036, 0.7076, 0.3169, 0.7584, 0.7835, 0.4481, 0.8009, 0.4195, 0.8081, 0.4409, 0.7882, 0.4621, 0.3, 0.8425, 0.2908, 0.7797, 0.3169, 0.7584, 0.332, 0.8166, 0.7668, 0.4758, 0.7835, 0.4481, 0.7882, 0.4621, 0.7692, 0.4828, 0.3109, 0.9165, 0.3, 0.8425, 0.332, 0.8166, 0.3499, 0.8852, 0.2554, 0.5457, 0.2489, 0.5048, 0.2592, 0.5424, 0.7504, 0.5033, 0.7668, 0.4758, 0.7692, 0.4828, 0.8883, 0.279, 0.919, 0.23, 0.9421, 0.3016, 0.9073, 0.3375, 0.2618, 0.5871, 0.2554, 0.5457, 0.2592, 0.5424, 0.2696, 0.5805, 0.8623, 0.3204, 0.8883, 0.279, 0.9073, 0.3375, 0.8778, 0.3679, 0.2684, 0.6299, 0.2618, 0.5871, 0.2696, 0.5805, 0.2803, 0.62, 0.7692, 0.4828, 0.7882, 0.4621, 0.7915, 0.4778, 0.7708, 0.4905, 0.3499, 0.8852, 0.332, 0.8166, 0.361, 0.7788, 0.3853, 0.8393, 0.2592, 0.5424, 0.2489, 0.5048, 0.2627, 0.5377, 0.7504, 0.5033, 0.7692, 0.4828, 0.7708, 0.4905, 0.9073, 0.3375, 0.9421, 0.3016, 0.9578, 0.3807, 0.9202, 0.4023, 0.2696, 0.5805, 0.2592, 0.5424, 0.2627, 0.5377, 0.2766, 0.571, 0.8778, 0.3679, 0.9073, 0.3375, 0.9202, 0.4023, 0.8885, 0.4205, 0.2803, 0.62, 0.2696, 0.5805, 0.2766, 0.571, 0.291, 0.6057, 0.8522, 0.3945, 0.8778, 0.3679, 0.8885, 0.4205, 0.8607, 0.4365, 0.2915, 0.662, 0.2803, 0.62, 0.291, 0.6057, 0.3061, 0.6425, 0.8292, 0.4186, 0.8522, 0.3945, 0.8607, 0.4365, 0.8359, 0.4511, 0.3036, 0.7076, 0.2915, 0.662, 0.3061, 0.6425, 0.3224, 0.6827, 0.8081, 0.4409, 0.8292, 0.4186, 0.8359, 0.4511, 0.813, 0.4647, 0.3169, 0.7584, 0.3036, 0.7076, 0.3224, 0.6827, 0.3404, 0.7274, 0.7882, 0.4621, 0.8081, 0.4409, 0.813, 0.4647, 0.7915, 0.4778, 0.332, 0.8166, 0.3169, 0.7584, 0.3404, 0.7274, 0.361, 0.7788, 0.3061, 0.6425, 0.291, 0.6057, 0.3001, 0.5875, 0.3185, 0.6178, 0.8359, 0.4511, 0.8607, 0.4365, 0.865, 0.481, 0.8393, 0.4856, 0.3224, 0.6827, 0.3061, 0.6425, 0.3185, 0.6178, 0.3384, 0.6509, 0.813, 0.4647, 0.8359, 0.4511, 0.8393, 0.4856, 0.8155, 0.49, 0.3404, 0.7274, 0.3224, 0.6827, 0.3384, 0.6509, 0.3605, 0.6879, 0.7915, 0.4778, 0.813, 0.4647, 0.8155, 0.49, 0.7932, 0.4944, 0.361, 0.7788, 0.3404, 0.7274, 0.3605, 0.6879, 0.3858, 0.7304, 0.7708, 0.4905, 0.7915, 0.4778, 0.7932, 0.4944, 0.7716, 0.4988, 0.3853, 0.8393, 0.361, 0.7788, 0.3858, 0.7304, 0.4156, 0.7805, 0.2627, 0.5377, 0.2489, 0.5048, 0.2657, 0.5317, 0.7504, 0.5033, 0.7708, 0.4905, 0.7716, 0.4988, 0.9202, 0.4023, 0.9578, 0.3807, 0.9654, 0.4643, 0.9266, 0.4707, 0.2766, 0.571, 0.2627, 0.5377, 0.2657, 0.5317, 0.2826, 0.559, 0.8885, 0.4205, 0.9202, 0.4023, 0.9266, 0.4707, 0.8937, 0.4761, 0.291, 0.6057, 0.2766, 0.571, 0.2826, 0.559, 0.3001, 0.5875, 0.8607, 0.4365, 0.8885, 0.4205, 0.8937, 0.4761, 0.865, 0.481, 0.4156, 0.7805, 0.3858, 0.7304, 0.4054, 0.6732, 0.4396, 0.7109, 0.2657, 0.5317, 0.2489, 0.5048, 0.268, 0.5247, 0.7504, 0.5033, 0.7716, 0.4988, 0.7717, 0.5072, 0.9266, 0.4707, 0.9654, 0.4643, 0.9648, 0.549, 0.9262, 0.5402, 0.2826, 0.559, 0.2657, 0.5317, 0.268, 0.5247, 0.2873, 0.5449, 0.8937, 0.4761, 0.9266, 0.4707, 0.9262, 0.5402, 0.8935, 0.5327, 0.3001, 0.5875, 0.2826, 0.559, 0.2873, 0.5449, 0.3072, 0.5661, 0.865, 0.481, 0.8937, 0.4761, 0.8935, 0.5327, 0.8649, 0.5263, 0.3185, 0.6178, 0.3001, 0.5875, 0.3072, 0.5661, 0.3283, 0.5887, 0.8393, 0.4856, 0.865, 0.481, 0.8649, 0.5263, 0.8392, 0.5207, 0.3384, 0.6509, 0.3185, 0.6178, 0.3283, 0.5887, 0.3511, 0.6135, 0.8155, 0.49, 0.8393, 0.4856, 0.8392, 0.5207, 0.8156, 0.5158, 0.3605, 0.6879, 0.3384, 0.6509, 0.3511, 0.6135, 0.3764, 0.6413, 0.7932, 0.4944, 0.8155, 0.49, 0.8156, 0.5158, 0.7932, 0.5113, 0.3858, 0.7304, 0.3605, 0.6879, 0.3764, 0.6413, 0.4054, 0.6732, 0.7716, 0.4988, 0.7932, 0.4944, 0.7932, 0.5113, 0.7717, 0.5072, 0.8392, 0.5207, 0.8649, 0.5263, 0.8605, 0.5706, 0.8358, 0.5551, 0.3511, 0.6135, 0.3283, 0.5887, 0.335, 0.5564, 0.3599, 0.5719, 0.8156, 0.5158, 0.8392, 0.5207, 0.8358, 0.5551, 0.8131, 0.541, 0.3764, 0.6413, 0.3511, 0.6135, 0.3599, 0.5719, 0.3875, 0.5893, 0.7932, 0.5113, 0.8156, 0.5158, 0.8131, 0.541, 0.7916, 0.5279, 0.4054, 0.6732, 0.3764, 0.6413, 0.3875, 0.5893, 0.4191, 0.6095, 0.7717, 0.5072, 0.7932, 0.5113, 0.7916, 0.5279, 0.7709, 0.5154, 0.4396, 0.7109, 0.4054, 0.6732, 0.4191, 0.6095, 0.4564, 0.6332, 0.268, 0.5247, 0.2489, 0.5048, 0.2696, 0.5169, 0.7504, 0.5033, 0.7717, 0.5072, 0.7709, 0.5154, 0.9262, 0.5402, 0.9648, 0.549, 0.9561, 0.6316, 0.9191, 0.608, 0.2873, 0.5449, 0.268, 0.5247, 0.2696, 0.5169, 0.2905, 0.5292, 0.8935, 0.5327, 0.9262, 0.5402, 0.9191, 0.608, 0.8878, 0.588, 0.3072, 0.5661, 0.2873, 0.5449, 0.2905, 0.5292, 0.3121, 0.5423, 0.8649, 0.5263, 0.8935, 0.5327, 0.8878, 0.588, 0.8605, 0.5706, 0.3283, 0.5887, 0.3072, 0.5661, 0.3121, 0.5423, 0.335, 0.5564, 0.7504, 0.5033, 0.7709, 0.5154, 0.7693, 0.5232, 0.9191, 0.608, 0.9561, 0.6316, 0.9395, 0.7091, 0.9056, 0.6717, 0.2905, 0.5292, 0.2696, 0.5169, 0.2704, 0.5086, 0.2921, 0.5126, 0.8878, 0.588, 0.9191, 0.608, 0.9056, 0.6717, 0.8769, 0.6399, 0.3121, 0.5423, 0.2905, 0.5292, 0.2921, 0.5126, 0.3146, 0.517, 0.8605, 0.5706, 0.8878, 0.588, 0.8769, 0.6399, 0.8518, 0.6123, 0.335, 0.5564, 0.3121, 0.5423, 0.3146, 0.517, 0.3385, 0.522, 0.8358, 0.5551, 0.8605, 0.5706, 0.8518, 0.6123, 0.8291, 0.5875, 0.3599, 0.5719, 0.335, 0.5564, 0.3385, 0.522, 0.3644, 0.5275, 0.8131, 0.541, 0.8358, 0.5551, 0.8291, 0.5875, 0.8082, 0.5648, 0.3875, 0.5893, 0.3599, 0.5719, 0.3644, 0.5275, 0.3932, 0.534, 0.7916, 0.5279, 0.8131, 0.541, 0.8082, 0.5648, 0.7884, 0.5436, 0.4191, 0.6095, 0.3875, 0.5893, 0.3932, 0.534, 0.4263, 0.5415, 0.7709, 0.5154, 0.7916, 0.5279, 0.7884, 0.5436, 0.7693, 0.5232, 0.4564, 0.6332, 0.4191, 0.6095, 0.4263, 0.5415, 0.4653, 0.5504, 0.2696, 0.5169, 0.2489, 0.5048, 0.2704, 0.5086, 0.8082, 0.5648, 0.8291, 0.5875, 0.8194, 0.6167, 0.8011, 0.5862, 0.3932, 0.534, 0.3644, 0.5275, 0.3645, 0.4822, 0.3935, 0.4773, 0.7884, 0.5436, 0.8082, 0.5648, 0.8011, 0.5862, 0.7838, 0.5577, 0.4263, 0.5415, 0.3932, 0.534, 0.3935, 0.4773, 0.4266, 0.4719, 0.7693, 0.5232, 0.7884, 0.5436, 0.7838, 0.5577, 0.767, 0.5303, 0.4653, 0.5504, 0.4263, 0.5415, 0.4266, 0.4719, 0.4659, 0.4654, 0.2704, 0.5086, 0.2489, 0.5048, 0.2703, 0.5002, 0.7504, 0.5033, 0.7693, 0.5232, 0.767, 0.5303, 0.9056, 0.6717, 0.9395, 0.7091, 0.9159, 0.7786, 0.8863, 0.7288, 0.2921, 0.5126, 0.2704, 0.5086, 0.2703, 0.5002, 0.292, 0.4957, 0.8769, 0.6399, 0.9056, 0.6717, 0.8863, 0.7288, 0.8612, 0.6865, 0.3146, 0.517, 0.2921, 0.5126, 0.292, 0.4957, 0.3146, 0.4913, 0.8518, 0.6123, 0.8769, 0.6399, 0.8612, 0.6865, 0.8393, 0.6498, 0.3385, 0.522, 0.3146, 0.517, 0.3146, 0.4913, 0.3385, 0.4868, 0.8291, 0.5875, 0.8518, 0.6123, 0.8393, 0.6498, 0.8194, 0.6167, 0.3644, 0.5275, 0.3385, 0.522, 0.3385, 0.4868, 0.3645, 0.4822, 0.292, 0.4957, 0.2703, 0.5002, 0.2695, 0.492, 0.2903, 0.4791, 0.8612, 0.6865, 0.8863, 0.7288, 0.8618, 0.7773, 0.8413, 0.726, 0.3146, 0.4913, 0.292, 0.4957, 0.2903, 0.4791, 0.312, 0.466, 0.8393, 0.6498, 0.8612, 0.6865, 0.8413, 0.726, 0.8234, 0.6819, 0.3385, 0.4868, 0.3146, 0.4913, 0.312, 0.466, 0.3351, 0.4524, 0.8194, 0.6167, 0.8393, 0.6498, 0.8234, 0.6819, 0.8071, 0.6415, 0.3645, 0.4822, 0.3385, 0.4868, 0.3351, 0.4524, 0.3601, 0.4377, 0.8011, 0.5862, 0.8194, 0.6167, 0.8071, 0.6415, 0.7921, 0.6045, 0.3935, 0.4773, 0.3645, 0.4822, 0.3601, 0.4377, 0.3881, 0.4216, 0.7838, 0.5577, 0.8011, 0.5862, 0.7921, 0.6045, 0.7778, 0.5697, 0.4266, 0.4719, 0.3935, 0.4773, 0.3881, 0.4216, 0.4202, 0.4034, 0.767, 0.5303, 0.7838, 0.5577, 0.7778, 0.5697, 0.764, 0.5363, 0.4659, 0.4654, 0.4266, 0.4719, 0.4202, 0.4034, 0.4581, 0.3818, 0.2703, 0.5002, 0.2489, 0.5048, 0.2695, 0.492, 0.7504, 0.5033, 0.767, 0.5303, 0.764, 0.5363, 0.8863, 0.7288, 0.9159, 0.7786, 0.8861, 0.8376, 0.8618, 0.7773, 0.3881, 0.4216, 0.3601, 0.4377, 0.3515, 0.3957, 0.3774, 0.3689, 0.7778, 0.5697, 0.7921, 0.6045, 0.7814, 0.6188, 0.7709, 0.5792, 0.4202, 0.4034, 0.3881, 0.4216, 0.3774, 0.3689, 0.4071, 0.3385, 0.764, 0.5363, 0.7778, 0.5697, 0.7709, 0.5792, 0.7606, 0.541, 0.4581, 0.3818, 0.4202, 0.4034, 0.4071, 0.3385, 0.4423, 0.3025, 0.2695, 0.492, 0.2489, 0.5048, 0.2678, 0.4842, 0.7504, 0.5033, 0.764, 0.5363, 0.7606, 0.541, 0.8618, 0.7773, 0.8861, 0.8376, 0.8512, 0.884, 0.8332, 0.8155, 0.2903, 0.4791, 0.2695, 0.492, 0.2678, 0.4842, 0.287, 0.4635, 0.8413, 0.726, 0.8618, 0.7773, 0.8332, 0.8155, 0.818, 0.7573, 0.312, 0.466, 0.2903, 0.4791, 0.287, 0.4635, 0.307, 0.4422, 0.8234, 0.6819, 0.8413, 0.726, 0.818, 0.7573, 0.8045, 0.7067, 0.3351, 0.4524, 0.312, 0.466, 0.307, 0.4422, 0.3283, 0.4198, 0.8071, 0.6415, 0.8234, 0.6819, 0.8045, 0.7067, 0.7926, 0.6609, 0.3601, 0.4377, 0.3351, 0.4524, 0.3283, 0.4198, 0.3515, 0.3957, 0.7921, 0.6045, 0.8071, 0.6415, 0.7926, 0.6609, 0.7814, 0.6188, 0.818, 0.7573, 0.8332, 0.8155, 0.8014, 0.8418, 0.7921, 0.7789, 0.307, 0.4422, 0.287, 0.4635, 0.2823, 0.4495, 0.2998, 0.4208, 0.8045, 0.7067, 0.818, 0.7573, 0.7921, 0.7789, 0.7837, 0.7235, 0.3283, 0.4198, 0.307, 0.4422, 0.2998, 0.4208, 0.3184, 0.3905, 0.7926, 0.6609, 0.8045, 0.7067, 0.7837, 0.7235, 0.7764, 0.6743, 0.3515, 0.3957, 0.3283, 0.4198, 0.3184, 0.3905, 0.3388, 0.3578, 0.7814, 0.6188, 0.7926, 0.6609, 0.7764, 0.6743, 0.7696, 0.6287, 0.3774, 0.3689, 0.3515, 0.3957, 0.3388, 0.3578, 0.3616, 0.3214, 0.7709, 0.5792, 0.7814, 0.6188, 0.7696, 0.6287, 0.7631, 0.5857, 0.4071, 0.3385, 0.3774, 0.3689, 0.3616, 0.3214, 0.3879, 0.2798, 0.7606, 0.541, 0.7709, 0.5792, 0.7631, 0.5857, 0.7567, 0.5443, 0.4423, 0.3025, 0.4071, 0.3385, 0.3879, 0.2798, 0.4189, 0.2307, 0.2678, 0.4842, 0.2489, 0.5048, 0.2654, 0.4773, 0.7504, 0.5033, 0.7606, 0.541, 0.7567, 0.5443, 0.8332, 0.8155, 0.8512, 0.884, 0.8124, 0.9161, 0.8014, 0.8418, 0.287, 0.4635, 0.2678, 0.4842, 0.2654, 0.4773, 0.2823, 0.4495, 0.7631, 0.5857, 0.7696, 0.6287, 0.7571, 0.6338, 0.7548, 0.5891, 0.3879, 0.2798, 0.3616, 0.3214, 0.3415, 0.2808, 0.3631, 0.2297, 0.7567, 0.5443, 0.7631, 0.5857, 0.7548, 0.5891, 0.7526, 0.546, 0.4189, 0.2307, 0.3879, 0.2798, 0.3631, 0.2297, 0.3888, 0.1692, 0.2654, 0.4773, 0.2489, 0.5048, 0.2624, 0.4714, 0.7504, 0.5033, 0.7567, 0.5443, 0.7526, 0.546, 0.8014, 0.8418, 0.8124, 0.9161, 0.7713, 0.9324, 0.7676, 0.8552, 0.2823, 0.4495, 0.2654, 0.4773, 0.2624, 0.4714, 0.2762, 0.4376, 0.7921, 0.7789, 0.8014, 0.8418, 0.7676, 0.8552, 0.7646, 0.7898, 0.2998, 0.4208, 0.2823, 0.4495, 0.2762, 0.4376, 0.2905, 0.4026, 0.7837, 0.7235, 0.7921, 0.7789, 0.7646, 0.7898, 0.7618, 0.7327, 0.3184, 0.3905, 0.2998, 0.4208, 0.2905, 0.4026, 0.3059, 0.3656, 0.7764, 0.6743, 0.7837, 0.7235, 0.7618, 0.7327, 0.7593, 0.6812, 0.3388, 0.3578, 0.3184, 0.3905, 0.3059, 0.3656, 0.3227, 0.3255, 0.7696, 0.6287, 0.7764, 0.6743, 0.7593, 0.6812, 0.7571, 0.6338, 0.3616, 0.3214, 0.3388, 0.3578, 0.3227, 0.3255, 0.3415, 0.2808, 0.2905, 0.4026, 0.2762, 0.4376, 0.2691, 0.4283, 0.2797, 0.3884, 0.7618, 0.7327, 0.7646, 0.7898, 0.7366, 0.7898, 0.7393, 0.7331, 0.3059, 0.3656, 0.2905, 0.4026, 0.2797, 0.3884, 0.2911, 0.3461, 0.7593, 0.6812, 0.7618, 0.7327, 0.7393, 0.7331, 0.7419, 0.6814, 0.3227, 0.3255, 0.3059, 0.3656, 0.2911, 0.3461, 0.3036, 0.3001, 0.7571, 0.6338, 0.7593, 0.6812, 0.7419, 0.6814, 0.7443, 0.634, 0.3415, 0.2808, 0.3227, 0.3255, 0.3036, 0.3001, 0.3177, 0.2489, 0.7548, 0.5891, 0.7571, 0.6338, 0.7443, 0.634, 0.7464, 0.5892, 0.3631, 0.2297, 0.3415, 0.2808, 0.3177, 0.2489, 0.3339, 0.1901, 0.7526, 0.546, 0.7548, 0.5891, 0.7464, 0.5892, 0.7484, 0.546, 0.3888, 0.1692, 0.3631, 0.2297, 0.3339, 0.1901, 0.3531, 0.1205, 0.2624, 0.4714, 0.2489, 0.5048, 0.2589, 0.4668, 0.7504, 0.5033, 0.7526, 0.546, 0.7484, 0.546, 0.7676, 0.8552, 0.7713, 0.9324, 0.7294, 0.9324, 0.7332, 0.8552, 0.2762, 0.4376, 0.2624, 0.4714, 0.2589, 0.4668, 0.2691, 0.4283, 0.7646, 0.7898, 0.7676, 0.8552, 0.7332, 0.8552, 0.7366, 0.7898, 0.3339, 0.1901, 0.3177, 0.2489, 0.2911, 0.2269, 0.3012, 0.1627, 0.7484, 0.546, 0.7464, 0.5892, 0.7381, 0.586, 0.7443, 0.5444, 0.3531, 0.1205, 0.3339, 0.1901, 0.3012, 0.1627, 0.3132, 0.08657, 0.2589, 0.4668, 0.2489, 0.5048, 0.255, 0.4636, 0.7504, 0.5033, 0.7484, 0.546, 0.7443, 0.5444, 0.7332, 0.8552, 0.7294, 0.9324, 0.6882, 0.9162, 0.6995, 0.842, 0.2691, 0.4283, 0.2589, 0.4668, 0.255, 0.4636, 0.2612, 0.4219, 0.7366, 0.7898, 0.7332, 0.8552, 0.6995, 0.842, 0.7091, 0.7791, 0.2797, 0.3884, 0.2691, 0.4283, 0.2612, 0.4219, 0.2677, 0.3786, 0.7393, 0.7331, 0.7366, 0.7898, 0.7091, 0.7791, 0.7172, 0.7242, 0.2911, 0.3461, 0.2797, 0.3884, 0.2677, 0.3786, 0.2747, 0.3327, 0.7419, 0.6814, 0.7393, 0.7331, 0.7172, 0.7242, 0.7248, 0.6747, 0.3036, 0.3001, 0.2911, 0.3461, 0.2747, 0.3327, 0.2824, 0.2827, 0.7443, 0.634, 0.7419, 0.6814, 0.7248, 0.6747, 0.7317, 0.6291, 0.3177, 0.2489, 0.3036, 0.3001, 0.2824, 0.2827, 0.2911, 0.2269, 0.7464, 0.5892, 0.7443, 0.634, 0.7317, 0.6291, 0.7381, 0.586, 0.7172, 0.7242, 0.7091, 0.7791, 0.6831, 0.7579, 0.6964, 0.7069, 0.2747, 0.3327, 0.2677, 0.3786, 0.2549, 0.3738, 0.2572, 0.326, 0.7248, 0.6747, 0.7172, 0.7242, 0.6964, 0.7069, 0.7086, 0.6614, 0.2824, 0.2827, 0.2747, 0.3327, 0.2572, 0.326, 0.2599, 0.274, 0.7317, 0.6291, 0.7248, 0.6747, 0.7086, 0.6614, 0.7198, 0.6194, 0.2911, 0.2269, 0.2824, 0.2827, 0.2599, 0.274, 0.2628, 0.2159, 0.7381, 0.586, 0.7317, 0.6291, 0.7198, 0.6194, 0.7303, 0.5797, 0.3012, 0.1627, 0.2911, 0.2269, 0.2628, 0.2159, 0.2663, 0.1486, 0.7443, 0.5444, 0.7381, 0.586, 0.7303, 0.5797, 0.7404, 0.5413, 0.3132, 0.08657, 0.3012, 0.1627, 0.2663, 0.1486, 0.2704, 0.069, 0.255, 0.4636, 0.2489, 0.5048, 0.2508, 0.4621, 0.7504, 0.5033, 0.7443, 0.5444, 0.7404, 0.5413, 0.6995, 0.842, 0.6882, 0.9162, 0.6494, 0.8843, 0.6676, 0.8158, 0.2612, 0.4219, 0.255, 0.4636, 0.2508, 0.4621, 0.2528, 0.4188, 0.7091, 0.7791, 0.6995, 0.842, 0.6676, 0.8158, 0.6831, 0.7579, 0.2677, 0.3786, 0.2612, 0.4219, 0.2528, 0.4188, 0.2549, 0.3738, 0.7404, 0.5413, 0.7303, 0.5797, 0.7233, 0.5704, 0.7369, 0.5367, 0.2704, 0.069, 0.2663, 0.1486, 0.2305, 0.1486, 0.2264, 0.069, 0.2508, 0.4621, 0.2489, 0.5048, 0.2466, 0.4622, 0.7504, 0.5033, 0.7404, 0.5413, 0.7369, 0.5367, 0.6676, 0.8158, 0.6494, 0.8843, 0.6143, 0.8379, 0.6388, 0.7777, 0.2528, 0.4188, 0.2508, 0.4621, 0.2466, 0.4622, 0.2442, 0.4189, 0.6831, 0.7579, 0.6676, 0.8158, 0.6388, 0.7777, 0.6596, 0.7269, 0.2549, 0.3738, 0.2528, 0.4188, 0.2442, 0.4189, 0.2419, 0.374, 0.6964, 0.7069, 0.6831, 0.7579, 0.6596, 0.7269, 0.6777, 0.6818, 0.2572, 0.326, 0.2549, 0.3738, 0.2419, 0.374, 0.2395, 0.3262, 0.7086, 0.6614, 0.6964, 0.7069, 0.6777, 0.6818, 0.6941, 0.6421, 0.2599, 0.274, 0.2572, 0.326, 0.2395, 0.3262, 0.2369, 0.2743, 0.7198, 0.6194, 0.7086, 0.6614, 0.6941, 0.6421, 0.7091, 0.6052, 0.2628, 0.2159, 0.2599, 0.274, 0.2369, 0.2743, 0.2341, 0.2166, 0.7303, 0.5797, 0.7198, 0.6194, 0.7091, 0.6052, 0.7233, 0.5704, 0.2663, 0.1486, 0.2628, 0.2159, 0.2341, 0.2166, 0.2305, 0.1486, 0.6941, 0.6421, 0.6777, 0.6818, 0.6616, 0.6505, 0.6816, 0.6175, 0.2369, 0.2743, 0.2395, 0.3262, 0.2221, 0.3334, 0.2144, 0.2835, 0.7091, 0.6052, 0.6941, 0.6421, 0.6816, 0.6175, 0.7, 0.5872, 0.2341, 0.2166, 0.2369, 0.2743, 0.2144, 0.2835, 0.2059, 0.2277, 0.7233, 0.5704, 0.7091, 0.6052, 0.7, 0.5872, 0.7173, 0.5585, 0.2305, 0.1486, 0.2341, 0.2166, 0.2059, 0.2277, 0.1956, 0.1634, 0.7369, 0.5367, 0.7233, 0.5704, 0.7173, 0.5585, 0.7339, 0.5308, 0.2264, 0.069, 0.2305, 0.1486, 0.1956, 0.1634, 0.1835, 0.08715, 0.2466, 0.4622, 0.2489, 0.5048, 0.2424, 0.4639, 0.7504, 0.5033, 0.7369, 0.5367, 0.7339, 0.5308, 0.6388, 0.7777, 0.6143, 0.8379, 0.5844, 0.7786, 0.6143, 0.729, 0.2442, 0.4189, 0.2466, 0.4622, 0.2424, 0.4639, 0.2359, 0.4224, 0.6596, 0.7269, 0.6388, 0.7777, 0.6143, 0.729, 0.6397, 0.6871, 0.2419, 0.374, 0.2442, 0.4189, 0.2359, 0.4224, 0.2292, 0.3793, 0.6777, 0.6818, 0.6596, 0.7269, 0.6397, 0.6871, 0.6616, 0.6505, 0.2395, 0.3262, 0.2419, 0.374, 0.2292, 0.3793, 0.2221, 0.3334, 0.2424, 0.4639, 0.2489, 0.5048, 0.2385, 0.4672, 0.7504, 0.5033, 0.7339, 0.5308, 0.7316, 0.5238, 0.6143, 0.729, 0.5844, 0.7786, 0.5608, 0.7088, 0.5949, 0.6718, 0.2359, 0.4224, 0.2424, 0.4639, 0.2385, 0.4672, 0.2281, 0.4291, 0.6397, 0.6871, 0.6143, 0.729, 0.5949, 0.6718, 0.6239, 0.6406, 0.2292, 0.3793, 0.2359, 0.4224, 0.2281, 0.4291, 0.2172, 0.3894, 0.6616, 0.6505, 0.6397, 0.6871, 0.6239, 0.6406, 0.649, 0.6129, 0.2221, 0.3334, 0.2292, 0.3793, 0.2172, 0.3894, 0.2058, 0.3473, 0.6816, 0.6175, 0.6616, 0.6505, 0.649, 0.6129, 0.6718, 0.5885, 0.2144, 0.2835, 0.2221, 0.3334, 0.2058, 0.3473, 0.1933, 0.3013, 0.7, 0.5872, 0.6816, 0.6175, 0.6718, 0.5885, 0.6928, 0.5659, 0.2059, 0.2277, 0.2144, 0.2835, 0.1933, 0.3013, 0.1794, 0.25, 0.7173, 0.5585, 0.7, 0.5872, 0.6928, 0.5659, 0.7125, 0.5445, 0.1956, 0.1634, 0.2059, 0.2277, 0.1794, 0.25, 0.1629, 0.1915, 0.7339, 0.5308, 0.7173, 0.5585, 0.7125, 0.5445, 0.7316, 0.5238, 0.1835, 0.08715, 0.1956, 0.1634, 0.1629, 0.1915, 0.1435, 0.122, 0.1933, 0.3013, 0.2058, 0.3473, 0.1911, 0.3672, 0.1744, 0.3271, 0.6928, 0.5659, 0.6718, 0.5885, 0.665, 0.5561, 0.6878, 0.5422, 0.1794, 0.25, 0.1933, 0.3013, 0.1744, 0.3271, 0.1558, 0.2823, 0.7125, 0.5445, 0.6928, 0.5659, 0.6878, 0.5422, 0.7092, 0.529, 0.1629, 0.1915, 0.1794, 0.25, 0.1558, 0.2823, 0.1339, 0.2317, 0.7316, 0.5238, 0.7125, 0.5445, 0.7092, 0.529, 0.7299, 0.5161, 0.1435, 0.122, 0.1629, 0.1915, 0.1339, 0.2317, 0.1081, 0.1715, 0.2385, 0.4672, 0.2489, 0.5048, 0.2351, 0.472, 0.7504, 0.5033, 0.7316, 0.5238, 0.7299, 0.5161, 0.5949, 0.6718, 0.5608, 0.7088, 0.5443, 0.631, 0.5814, 0.6079, 0.2281, 0.4291, 0.2385, 0.4672, 0.2351, 0.472, 0.221, 0.4387, 0.6239, 0.6406, 0.5949, 0.6718, 0.5814, 0.6079, 0.6129, 0.5886, 0.2172, 0.3894, 0.2281, 0.4291, 0.221, 0.4387, 0.2065, 0.404, 0.649, 0.6129, 0.6239, 0.6406, 0.6129, 0.5886, 0.6403, 0.5711, 0.2058, 0.3473, 0.2172, 0.3894, 0.2065, 0.404, 0.1911, 0.3672, 0.6718, 0.5885, 0.649, 0.6129, 0.6403, 0.5711, 0.665, 0.5561, 0.5814, 0.6079, 0.5443, 0.631, 0.5356, 0.5482, 0.5743, 0.54, 0.221, 0.4387, 0.2351, 0.472, 0.2321, 0.478, 0.2151, 0.4508, 0.6129, 0.5886, 0.5814, 0.6079, 0.5743, 0.54, 0.6071, 0.5333, 0.2065, 0.404, 0.221, 0.4387, 0.2151, 0.4508, 0.1975, 0.4225, 0.6403, 0.5711, 0.6129, 0.5886, 0.6071, 0.5333, 0.6357, 0.5268, 0.1911, 0.3672, 0.2065, 0.404, 0.1975, 0.4225, 0.1788, 0.3924, 0.665, 0.5561, 0.6403, 0.5711, 0.6357, 0.5268, 0.6615, 0.5217, 0.1744, 0.3271, 0.1911, 0.3672, 0.1788, 0.3924, 0.1585, 0.3596, 0.6878, 0.5422, 0.665, 0.5561, 0.6615, 0.5217, 0.6852, 0.517, 0.1558, 0.2823, 0.1744, 0.3271, 0.1585, 0.3596, 0.1358, 0.3231, 0.7092, 0.529, 0.6878, 0.5422, 0.6852, 0.517, 0.7075, 0.5124, 0.1339, 0.2317, 0.1558, 0.2823, 0.1358, 0.3231, 0.1095, 0.2822, 0.7299, 0.5161, 0.7092, 0.529, 0.7075, 0.5124, 0.7291, 0.5078, 0.1081, 0.1715, 0.1339, 0.2317, 0.1095, 0.2822, 0.07851, 0.2335, 0.2351, 0.472, 0.2489, 0.5048, 0.2321, 0.478, 0.7504, 0.5033, 0.7299, 0.5161, 0.7291, 0.5078, 0.6852, 0.517, 0.6615, 0.5217, 0.6614, 0.4866, 0.6851, 0.4912, 0.1358, 0.3231, 0.1585, 0.3596, 0.1461, 0.3976, 0.1203, 0.3707, 0.7075, 0.5124, 0.6852, 0.517, 0.6851, 0.4912, 0.7075, 0.4954, 0.1095, 0.2822, 0.1358, 0.3231, 0.1203, 0.3707, 0.09066, 0.3409, 0.7291, 0.5078, 0.7075, 0.5124, 0.7075, 0.4954, 0.729, 0.4994, 0.07851, 0.2335, 0.1095, 0.2822, 0.09066, 0.3409, 0.05567, 0.3054, 0.2321, 0.478, 0.2489, 0.5048, 0.2298, 0.485, 0.7504, 0.5033, 0.7291, 0.5078, 0.729, 0.4994, 0.5743, 0.54, 0.5356, 0.5482, 0.5351, 0.4633, 0.574, 0.4704, 0.2151, 0.4508, 0.2321, 0.478, 0.2298, 0.485, 0.2105, 0.465, 0.6071, 0.5333, 0.5743, 0.54, 0.574, 0.4704, 0.6068, 0.4766, 0.1975, 0.4225, 0.2151, 0.4508, 0.2105, 0.465, 0.1904, 0.4441, 0.6357, 0.5268, 0.6071, 0.5333, 0.6068, 0.4766, 0.6356, 0.4814, 0.1788, 0.3924, 0.1975, 0.4225, 0.1904, 0.4441, 0.1692, 0.4218, 0.6615, 0.5217, 0.6357, 0.5268, 0.6356, 0.4814, 0.6614, 0.4866, 0.1585, 0.3596, 0.1788, 0.3924, 0.1692, 0.4218, 0.1461, 0.3976, 0.2105, 0.465, 0.2298, 0.485, 0.2282, 0.4928, 0.2073, 0.4807, 0.6068, 0.4766, 0.574, 0.4704, 0.5804, 0.4019, 0.6121, 0.4209, 0.1904, 0.4441, 0.2105, 0.465, 0.2073, 0.4807, 0.1856, 0.468, 0.6356, 0.4814, 0.6068, 0.4766, 0.6121, 0.4209, 0.6398, 0.4369, 0.1692, 0.4218, 0.1904, 0.4441, 0.1856, 0.468, 0.1626, 0.4544, 0.6614, 0.4866, 0.6356, 0.4814, 0.6398, 0.4369, 0.6647, 0.452, 0.1461, 0.3976, 0.1692, 0.4218, 0.1626, 0.4544, 0.1376, 0.4397, 0.6851, 0.4912, 0.6614, 0.4866, 0.6647, 0.452, 0.6875, 0.4659, 0.1203, 0.3707, 0.1461, 0.3976, 0.1376, 0.4397, 0.1098, 0.4233, 0.7075, 0.4954, 0.6851, 0.4912, 0.6875, 0.4659, 0.709, 0.4788, 0.09066, 0.3409, 0.1203, 0.3707, 0.1098, 0.4233, 0.07796, 0.4056, 0.729, 0.4994, 0.7075, 0.4954, 0.709, 0.4788, 0.7298, 0.4912, 0.05567, 0.3054, 0.09066, 0.3409, 0.07796, 0.4056, 0.04036, 0.3843, 0.2298, 0.485, 0.2489, 0.5048, 0.2282, 0.4928, 0.7504, 0.5033, 0.729, 0.4994, 0.7298, 0.4912, 0.574, 0.4704, 0.5351, 0.4633, 0.5429, 0.3797, 0.5804, 0.4019, 0.1098, 0.4233, 0.1376, 0.4397, 0.1335, 0.4841, 0.1046, 0.4788, 0.709, 0.4788, 0.6875, 0.4659, 0.6923, 0.4419, 0.7122, 0.4631, 0.07796, 0.4056, 0.1098, 0.4233, 0.1046, 0.4788, 0.07183, 0.4736, 0.7298, 0.4912, 0.709, 0.4788, 0.7122, 0.4631, 0.7314, 0.4833, 0.04036, 0.3843, 0.07796, 0.4056, 0.07183, 0.4736, 0.03303, 0.4671, 0.2282, 0.4928, 0.2489, 0.5048, 0.2275, 0.5011, 0.7504, 0.5033, 0.7298, 0.4912, 0.7314, 0.4833, 0.5804, 0.4019, 0.5429, 0.3797, 0.5587, 0.3005, 0.5934, 0.337, 0.2073, 0.4807, 0.2282, 0.4928, 0.2275, 0.5011, 0.2058, 0.4973, 0.6121, 0.4209, 0.5804, 0.4019, 0.5934, 0.337, 0.6227, 0.3682, 0.1856, 0.468, 0.2073, 0.4807, 0.2058, 0.4973, 0.1833, 0.4933, 0.6398, 0.4369, 0.6121, 0.4209, 0.6227, 0.3682, 0.6484, 0.3948, 0.1626, 0.4544, 0.1856, 0.468, 0.1833, 0.4933, 0.1594, 0.4889, 0.6647, 0.452, 0.6398, 0.4369, 0.6484, 0.3948, 0.6713, 0.4194, 0.1376, 0.4397, 0.1626, 0.4544, 0.1594, 0.4889, 0.1335, 0.4841, 0.6875, 0.4659, 0.6647, 0.452, 0.6713, 0.4194, 0.6923, 0.4419, 0.6227, 0.3682, 0.5934, 0.337, 0.6125, 0.2784, 0.6382, 0.3206, 0.1833, 0.4933, 0.2058, 0.4973, 0.2059, 0.5142, 0.1834, 0.5189, 0.6484, 0.3948, 0.6227, 0.3682, 0.6382, 0.3206, 0.6609, 0.3568, 0.1594, 0.4889, 0.1833, 0.4933, 0.1834, 0.5189, 0.1596, 0.5239, 0.6713, 0.4194, 0.6484, 0.3948, 0.6609, 0.3568, 0.6809, 0.39, 0.1335, 0.4841, 0.1594, 0.4889, 0.1596, 0.5239, 0.1338, 0.5293, 0.6923, 0.4419, 0.6713, 0.4194, 0.6809, 0.39, 0.6994, 0.4204, 0.1046, 0.4788, 0.1335, 0.4841, 0.1338, 0.5293, 0.1048, 0.5353, 0.7122, 0.4631, 0.6923, 0.4419, 0.6994, 0.4204, 0.7169, 0.4489, 0.07183, 0.4736, 0.1046, 0.4788, 0.1048, 0.5353, 0.07246, 0.5425, 0.7314, 0.4833, 0.7122, 0.4631, 0.7169, 0.4489, 0.7337, 0.4763, 0.03303, 0.4671, 0.07183, 0.4736, 0.07246, 0.5425, 0.03376, 0.5509, 0.2275, 0.5011, 0.2489, 0.5048, 0.2275, 0.5095, 0.7504, 0.5033, 0.7314, 0.4833, 0.7337, 0.4763, 0.5934, 0.337, 0.5587, 0.3005, 0.5819, 0.2288, 0.6125, 0.2784, 0.2058, 0.4973, 0.2275, 0.5011, 0.2275, 0.5095, 0.2059, 0.5142, 0.7169, 0.4489, 0.6994, 0.4204, 0.7085, 0.402, 0.7228, 0.4368, 0.07246, 0.5425, 0.1048, 0.5353, 0.1109, 0.5903, 0.07947, 0.6099, 0.7337, 0.4763, 0.7169, 0.4489, 0.7228, 0.4368, 0.7366, 0.4703, 0.03376, 0.5509, 0.07246, 0.5425, 0.07947, 0.6099, 0.04233, 0.6328, 0.2275, 0.5095, 0.2489, 0.5048, 0.2284, 0.5177, 0.7504, 0.5033, 0.7337, 0.4763, 0.7366, 0.4703, 0.6125, 0.2784, 0.5819, 0.2288, 0.6118, 0.1675, 0.637, 0.2284, 0.2059, 0.5142, 0.2275, 0.5095, 0.2284, 0.5177, 0.2076, 0.5307, 0.6382, 0.3206, 0.6125, 0.2784, 0.637, 0.2284, 0.6582, 0.2799, 0.1834, 0.5189, 0.2059, 0.5142, 0.2076, 0.5307, 0.1861, 0.544, 0.6609, 0.3568, 0.6382, 0.3206, 0.6582, 0.2799, 0.6769, 0.3245, 0.1596, 0.5239, 0.1834, 0.5189, 0.1861, 0.544, 0.1633, 0.5581, 0.6809, 0.39, 0.6609, 0.3568, 0.6769, 0.3245, 0.6933, 0.3649, 0.1338, 0.5293, 0.1596, 0.5239, 0.1633, 0.5581, 0.1385, 0.5733, 0.6994, 0.4204, 0.6809, 0.39, 0.6933, 0.3649, 0.7085, 0.402, 0.1048, 0.5353, 0.1338, 0.5293, 0.1385, 0.5733, 0.1109, 0.5903, 0.6769, 0.3245, 0.6582, 0.2799, 0.6817, 0.2479, 0.6957, 0.2991, 0.1633, 0.5581, 0.1861, 0.544, 0.1912, 0.5676, 0.1702, 0.5902, 0.6933, 0.3649, 0.6769, 0.3245, 0.6957, 0.2991, 0.7079, 0.3452, 0.1385, 0.5733, 0.1633, 0.5581, 0.1702, 0.5902, 0.1474, 0.6147, 0.7085, 0.402, 0.6933, 0.3649, 0.7079, 0.3452, 0.7191, 0.3875, 0.1109, 0.5903, 0.1385, 0.5733, 0.1474, 0.6147, 0.1222, 0.6417, 0.7228, 0.4368, 0.7085, 0.402, 0.7191, 0.3875, 0.7298, 0.4273, 0.07947, 0.6099, 0.1109, 0.5903, 0.1222, 0.6417, 0.09295, 0.6735, 0.7366, 0.4703, 0.7228, 0.4368, 0.7298, 0.4273, 0.7401, 0.4656, 0.04233, 0.6328, 0.07947, 0.6099, 0.09295, 0.6735, 0.0588, 0.7104, 0.2284, 0.5177, 0.2489, 0.5048, 0.23, 0.5254, 0.7504, 0.5033, 0.7366, 0.4703, 0.7401, 0.4656, 0.637, 0.2284, 0.6118, 0.1675, 0.6473, 0.1191, 0.666, 0.1889, 0.2076, 0.5307, 0.2284, 0.5177, 0.23, 0.5254, 0.211, 0.5462, 0.6582, 0.2799, 0.637, 0.2284, 0.666, 0.1889, 0.6817, 0.2479, 0.1861, 0.544, 0.2076, 0.5307, 0.211, 0.5462, 0.1912, 0.5676, 0.7401, 0.4656, 0.7298, 0.4273, 0.7376, 0.4207, 0.744, 0.4623, 0.0588, 0.7104, 0.09295, 0.6735, 0.1127, 0.7302, 0.08277, 0.7799, 0.23, 0.5254, 0.2489, 0.5048, 0.2324, 0.5323, 0.7504, 0.5033, 0.7401, 0.4656, 0.744, 0.4623, 0.666, 0.1889, 0.6473, 0.1191, 0.6869, 0.08554, 0.6984, 0.1616, 0.211, 0.5462, 0.23, 0.5254, 0.2324, 0.5323, 0.2157, 0.5601, 0.6817, 0.2479, 0.666, 0.1889, 0.6984, 0.1616, 0.708, 0.2257, 0.1912, 0.5676, 0.211, 0.5462, 0.2157, 0.5601, 0.1984, 0.5887, 0.6957, 0.2991, 0.6817, 0.2479, 0.708, 0.2257, 0.7167, 0.2816, 0.1702, 0.5902, 0.1912, 0.5676, 0.1984, 0.5887, 0.1801, 0.619, 0.7079, 0.3452, 0.6957, 0.2991, 0.7167, 0.2816, 0.7241, 0.3316, 0.1474, 0.6147, 0.1702, 0.5902, 0.1801, 0.619, 0.1601, 0.6518, 0.7191, 0.3875, 0.7079, 0.3452, 0.7241, 0.3316, 0.731, 0.3775, 0.1222, 0.6417, 0.1474, 0.6147, 0.1601, 0.6518, 0.1378, 0.6885, 0.7298, 0.4273, 0.7191, 0.3875, 0.731, 0.3775, 0.7376, 0.4207, 0.09295, 0.6735, 0.1222, 0.6417, 0.1378, 0.6885, 0.1127, 0.7302, 0.1801, 0.619, 0.1984, 0.5887, 0.2076, 0.6066, 0.1926, 0.6433, 0.7241, 0.3316, 0.7167, 0.2816, 0.7389, 0.273, 0.7413, 0.3246, 0.1601, 0.6518, 0.1801, 0.619, 0.1926, 0.6433, 0.1763, 0.6832, 0.731, 0.3775, 0.7241, 0.3316, 0.7413, 0.3246, 0.7436, 0.3723, 0.1378, 0.6885, 0.1601, 0.6518, 0.1763, 0.6832, 0.158, 0.7276, 0.7376, 0.4207, 0.731, 0.3775, 0.7436, 0.3723, 0.7459, 0.4173, 0.1127, 0.7302, 0.1378, 0.6885, 0.158, 0.7276, 0.1373, 0.7787, 0.744, 0.4623, 0.7376, 0.4207, 0.7459, 0.4173, 0.7481, 0.4606, 0.08277, 0.7799, 0.1127, 0.7302, 0.1373, 0.7787, 0.1129, 0.8386, 0.2324, 0.5323, 0.2489, 0.5048, 0.2354, 0.5382, 0.7504, 0.5033, 0.744, 0.4623, 0.7481, 0.4606, 0.6984, 0.1616, 0.6869, 0.08554, 0.7292, 0.06851, 0.7329, 0.1476, 0.2157, 0.5601, 0.2324, 0.5323, 0.2354, 0.5382, 0.2218, 0.5718, 0.708, 0.2257, 0.6984, 0.1616, 0.7329, 0.1476, 0.736, 0.2143, 0.1984, 0.5887, 0.2157, 0.5601, 0.2218, 0.5718, 0.2076, 0.6066, 0.7167, 0.2816, 0.708, 0.2257, 0.736, 0.2143, 0.7389, 0.273])
me_sphere.use_remesh_preserve_volume = False
me_sphere.use_remesh_preserve_attributes = False
me_sphere.use_mirror_vertex_groups = False
me_sphere.update()

# ---- objects
ob_sphere = bpy.data.objects.new('Sphere', me_sphere)
ob_lamp = bpy.data.objects.new('Lamp', light_lamp)
ob_camera = bpy.data.objects.new('Camera', cam_camera)

# ---- transforms, parenting, visibility, modifiers, constraints
ob_sphere.location = (0.0, 0.0, 0.0)
ob_sphere.lineart.crease_threshold = 0.0
ob_lamp.location = (4.076, 1.005, 5.904)
ob_lamp.rotation_euler = (0.6503, 0.05522, 1.866)
ob_lamp.lock_rotations_4d = False
ob_lamp.empty_display_type = 'ARROWS'
ob_lamp.color = (0.0, 0.0, 0.0, 0.0)
ob_lamp.lineart.crease_threshold = 0.0
ob_camera.location = (7.481, -6.508, 5.344)
ob_camera.rotation_euler = (1.109, 0.0, 0.8149)
ob_camera.lock_rotations_4d = False
ob_camera.empty_display_type = 'ARROWS'
ob_camera.color = (0.0, 0.0, 0.0, 0.0)
ob_camera.display_type = 'WIRE'
ob_camera.lineart.crease_threshold = 0.0

# ---- collection membership
col_collection_1.objects.link(ob_sphere)
col_collection_1.objects.link(ob_lamp)
col_collection_1.objects.link(ob_camera)

# ---- scene / render settings (as saved in the file)
scene.camera = ob_camera
scene.frame_start = 1; scene.frame_end = 250; scene.frame_set(1)
scene.render.engine = 'BLENDER_EEVEE_NEXT'
scene.render.resolution_percentage = 50
scene.render.dither_intensity = 0.0
scene.cycles.use_denoising = False
scene.cycles.samples = 128
scene.cycles.sampling_pattern = 'TABULATED_SOBOL'
scene.cycles.light_sampling_threshold = 0.0
scene.cycles.use_adaptive_sampling = False
scene.cycles.use_light_tree = False
scene.cycles.blur_glossy = 0.0
scene.cycles.sample_clamp_indirect = 0.0
scene.view_settings.view_transform = 'Standard'
bpy.context.view_layer.update()
